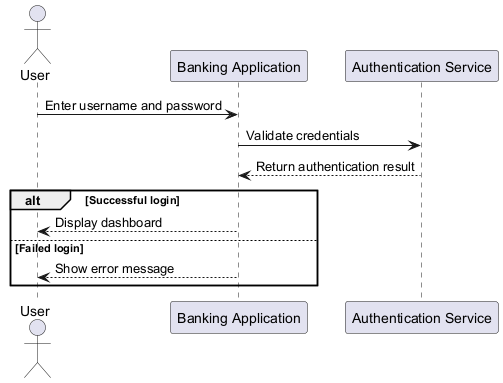

The diagram above was rendered by PlantUML. Its source (embedded in the PNG):
@startuml
actor User
participant "Banking Application" as App
participant "Authentication Service" as Auth

User -> App : Enter username and password
App -> Auth : Validate credentials
Auth --> App : Return authentication result
alt Successful login
    App --> User : Display dashboard
else Failed login
    App --> User : Show error message
end
@enduml